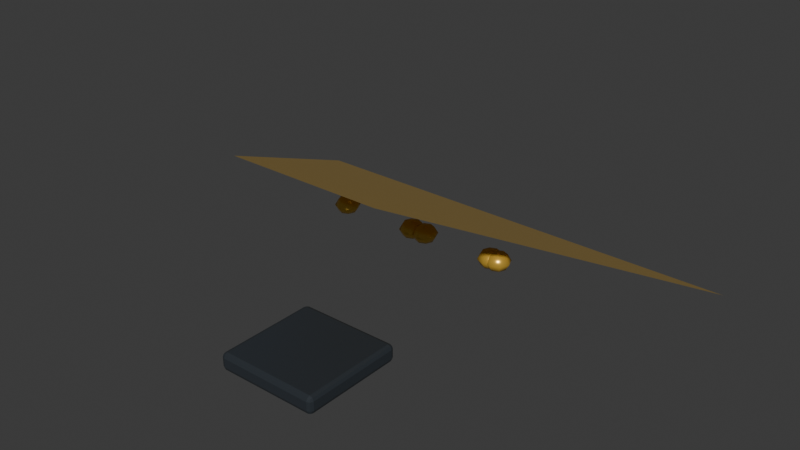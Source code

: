# Source: item_nightAll.blend  (saved by Blender 5.2.45; exported with 4.5.12 LTS)
import bpy
from mathutils import Matrix  # noqa: F401  (used for matrix-valued properties, if any)

bpy.ops.wm.read_factory_settings(use_empty=True)
scene = bpy.context.scene
scene.name = 'Scene'

# ---- collections
col_collection = bpy.data.collections.new('Collection'); scene.collection.children.link(col_collection)

# ---- materials (node trees are filled in below, after node groups)
mat_carbon = bpy.data.materials.new('Carbon')
mat_carbon.diffuse_color = (0.035, 0.043, 0.052, 1.0)
mat_reward_enamel_nightall = bpy.data.materials.new('Reward enamel nightAll')
mat_reward_enamel_nightall.diffuse_color = (0.9, 0.58, 0.1, 1.0)
mat_gold = bpy.data.materials.new('Gold')
mat_gold.diffuse_color = (0.95, 0.58, 0.08, 1.0)

# ---- material node trees
mat_carbon.use_nodes = True; mat_carbon.node_tree.nodes.clear()
_N = mat_carbon.node_tree.nodes; _L = mat_carbon.node_tree.links
n0 = _N.new('ShaderNodeBsdfPrincipled'); n0.name = 'プリンシプルBSDF'; n0.location = (-200, 100)
n0.inputs[0].default_value = (0.035, 0.043, 0.052, 1.0)
n0.inputs[1].default_value = 0.2
n0.inputs[2].default_value = 0.4
n0.inputs[10].default_value = 0.005
n1 = _N.new('ShaderNodeOutputMaterial'); n1.name = 'マテリアル出力'; n1.location = (200, 100)
_L.new(n0.outputs[0], n1.inputs[0])
n1.is_active_output = True
mat_reward_enamel_nightall.use_nodes = True; mat_reward_enamel_nightall.node_tree.nodes.clear()
_N = mat_reward_enamel_nightall.node_tree.nodes; _L = mat_reward_enamel_nightall.node_tree.links
n0 = _N.new('ShaderNodeBsdfPrincipled'); n0.name = 'プリンシプルBSDF'; n0.location = (-200, 100)
n0.inputs[0].default_value = (0.9, 0.58, 0.1, 1.0)
n0.inputs[1].default_value = 0.55
n0.inputs[2].default_value = 0.25
n0.inputs[10].default_value = 0.005
n1 = _N.new('ShaderNodeOutputMaterial'); n1.name = 'マテリアル出力'; n1.location = (200, 100)
_L.new(n0.outputs[0], n1.inputs[0])
n1.is_active_output = True
mat_gold.use_nodes = True; mat_gold.node_tree.nodes.clear()
_N = mat_gold.node_tree.nodes; _L = mat_gold.node_tree.links
n0 = _N.new('ShaderNodeBsdfPrincipled'); n0.name = 'プリンシプルBSDF'; n0.location = (-200, 100)
n0.inputs[0].default_value = (0.95, 0.58, 0.08, 1.0)
n0.inputs[1].default_value = 0.6
n0.inputs[2].default_value = 0.3
n0.inputs[10].default_value = 0.005
n1 = _N.new('ShaderNodeOutputMaterial'); n1.name = 'マテリアル出力'; n1.location = (200, 100)
_L.new(n0.outputs[0], n1.inputs[0])
n1.is_active_output = True

# ---- world
world_world = bpy.data.worlds.new('World'); scene.world = world_world
world_world.use_nodes = True; world_world.node_tree.nodes.clear()
_N = world_world.node_tree.nodes; _L = world_world.node_tree.links
n0 = _N.new('ShaderNodeOutputWorld'); n0.name = 'World Output'; n0.location = (200, 100)
n1 = _N.new('ShaderNodeBackground'); n1.name = 'Background'; n1.location = (-200, 100)
n1.inputs[0].default_value = (0.05088, 0.05088, 0.05088, 1.0)
_L.new(n1.outputs[0], n0.inputs[0])
n0.is_active_output = True
world_world.color = (0.05088, 0.05088, 0.05088)
world_world.sun_shadow_jitter_overblur = 0.0

# ---- meshes
me_mount = bpy.data.meshes.new('Mount')
me_mount.from_pydata([(-0.15, 0.15, -0.025), (0.15, 0.15, -0.025), (0.15, 0.15, 0.025), (-0.15, 0.15, 0.025), (-0.15, -0.15, -0.025), (0.15, -0.15, -0.025), (0.15, -0.15, 0.025), (-0.15, -0.15, 0.025)], [], [(0, 3, 2, 1), (4, 5, 6, 7), (0, 1, 5, 4), (3, 7, 6, 2), (0, 4, 7, 3), (1, 2, 6, 5)])
me_mount.materials.append(mat_carbon)
me_mount.update()
me_flowing_cape = bpy.data.meshes.new('Flowing cape')
me_flowing_cape.from_pydata([(-0.22, 0.0, 0.5), (0.22, 0.0, 0.5), (0.68, 0.85, 0.07), (-0.68, 0.85, 0.07)], [], [(0, 1, 2, 3)])
me_flowing_cape.materials.append(mat_reward_enamel_nightall)
me_flowing_cape.update()
me_star = bpy.data.meshes.new('Star')
me_star.from_pydata([(0.0, 0.4, 0.245), (0.0, 0.4, 0.245), (0.0, 0.4, 0.245), (0.0, 0.4, 0.245), (0.0, 0.4, 0.245), (0.0, 0.4, 0.245), (0.0, 0.4, 0.245), (0.0, 0.4, 0.245), (0.02475, 0.4, 0.2377), (0.0175, 0.3825, 0.2377), (1.515e-18, 0.3753, 0.2377), (-0.0175, 0.3825, 0.2377), (-0.02475, 0.4, 0.2377), (-0.0175, 0.4175, 0.2377), (-4.546e-18, 0.4247, 0.2377), (0.0175, 0.4175, 0.2377), (0.035, 0.4, 0.22), (0.02475, 0.3753, 0.22), (2.143e-18, 0.365, 0.22), (-0.02475, 0.3753, 0.22), (-0.035, 0.4, 0.22), (-0.02475, 0.4247, 0.22), (-6.429e-18, 0.435, 0.22), (0.02475, 0.4247, 0.22), (0.02475, 0.4, 0.2023), (0.0175, 0.3825, 0.2023), (1.515e-18, 0.3753, 0.2023), (-0.0175, 0.3825, 0.2023), (-0.02475, 0.4, 0.2023), (-0.0175, 0.4175, 0.2023), (-4.546e-18, 0.4247, 0.2023), (0.0175, 0.4175, 0.2023), (4.286e-18, 0.4, 0.195), (3.031e-18, 0.4, 0.195), (2.625e-34, 0.4, 0.195), (-3.031e-18, 0.4, 0.195), (-4.286e-18, 0.4, 0.195), (-3.031e-18, 0.4, 0.195), (-7.874e-34, 0.4, 0.195), (3.031e-18, 0.4, 0.195)], [], [(0, 1, 9, 8), (1, 2, 10, 9), (2, 3, 11, 10), (3, 4, 12, 11), (4, 5, 13, 12), (5, 6, 14, 13), (6, 7, 15, 14), (7, 0, 8, 15), (8, 9, 17, 16), (9, 10, 18, 17), (10, 11, 19, 18), (11, 12, 20, 19), (12, 13, 21, 20), (13, 14, 22, 21), (14, 15, 23, 22), (15, 8, 16, 23), (16, 17, 25, 24), (17, 18, 26, 25), (18, 19, 27, 26), (19, 20, 28, 27), (20, 21, 29, 28), (21, 22, 30, 29), (22, 23, 31, 30), (23, 16, 24, 31), (24, 25, 33, 32), (25, 26, 34, 33), (26, 27, 35, 34), (27, 28, 36, 35), (28, 29, 37, 36), (29, 30, 38, 37), (30, 31, 39, 38), (31, 24, 32, 39)])
me_star.polygons.foreach_set('use_smooth', [True] * 32)
me_star.materials.append(mat_gold)
me_star.update()
me_star_001 = bpy.data.meshes.new('Star.001')
me_star_001.from_pydata([(0.2524, 0.4, 0.245), (0.2524, 0.4, 0.245), (0.2524, 0.4, 0.245), (0.2524, 0.4, 0.245), (0.2524, 0.4, 0.245), (0.2524, 0.4, 0.245), (0.2524, 0.4, 0.245), (0.2524, 0.4, 0.245), (0.2772, 0.4, 0.2377), (0.2699, 0.3825, 0.2377), (0.2524, 0.3753, 0.2377), (0.2349, 0.3825, 0.2377), (0.2277, 0.4, 0.2377), (0.2349, 0.4175, 0.2377), (0.2524, 0.4247, 0.2377), (0.2699, 0.4175, 0.2377), (0.2874, 0.4, 0.22), (0.2772, 0.3753, 0.22), (0.2524, 0.365, 0.22), (0.2277, 0.3753, 0.22), (0.2174, 0.4, 0.22), (0.2277, 0.4247, 0.22), (0.2524, 0.435, 0.22), (0.2772, 0.4247, 0.22), (0.2772, 0.4, 0.2023), (0.2699, 0.3825, 0.2023), (0.2524, 0.3753, 0.2023), (0.2349, 0.3825, 0.2023), (0.2277, 0.4, 0.2023), (0.2349, 0.4175, 0.2023), (0.2524, 0.4247, 0.2023), (0.2699, 0.4175, 0.2023), (0.2524, 0.4, 0.195), (0.2524, 0.4, 0.195), (0.2524, 0.4, 0.195), (0.2524, 0.4, 0.195), (0.2524, 0.4, 0.195), (0.2524, 0.4, 0.195), (0.2524, 0.4, 0.195), (0.2524, 0.4, 0.195)], [], [(0, 1, 9, 8), (1, 2, 10, 9), (2, 3, 11, 10), (3, 4, 12, 11), (4, 5, 13, 12), (5, 6, 14, 13), (6, 7, 15, 14), (7, 0, 8, 15), (8, 9, 17, 16), (9, 10, 18, 17), (10, 11, 19, 18), (11, 12, 20, 19), (12, 13, 21, 20), (13, 14, 22, 21), (14, 15, 23, 22), (15, 8, 16, 23), (16, 17, 25, 24), (17, 18, 26, 25), (18, 19, 27, 26), (19, 20, 28, 27), (20, 21, 29, 28), (21, 22, 30, 29), (22, 23, 31, 30), (23, 16, 24, 31), (24, 25, 33, 32), (25, 26, 34, 33), (26, 27, 35, 34), (27, 28, 36, 35), (28, 29, 37, 36), (29, 30, 38, 37), (30, 31, 39, 38), (31, 24, 32, 39)])
me_star_001.polygons.foreach_set('use_smooth', [True] * 32)
me_star_001.materials.append(mat_gold)
me_star_001.update()
me_star_002 = bpy.data.meshes.new('Star.002')
me_star_002.from_pydata([(0.2728, 0.4, 0.245), (0.2728, 0.4, 0.245), (0.2728, 0.4, 0.245), (0.2728, 0.4, 0.245), (0.2728, 0.4, 0.245), (0.2728, 0.4, 0.245), (0.2728, 0.4, 0.245), (0.2728, 0.4, 0.245), (0.2975, 0.4, 0.2377), (0.2903, 0.3825, 0.2377), (0.2728, 0.3753, 0.2377), (0.2553, 0.3825, 0.2377), (0.248, 0.4, 0.2377), (0.2553, 0.4175, 0.2377), (0.2728, 0.4247, 0.2377), (0.2903, 0.4175, 0.2377), (0.3078, 0.4, 0.22), (0.2975, 0.3753, 0.22), (0.2728, 0.365, 0.22), (0.248, 0.3753, 0.22), (0.2378, 0.4, 0.22), (0.248, 0.4247, 0.22), (0.2728, 0.435, 0.22), (0.2975, 0.4247, 0.22), (0.2975, 0.4, 0.2023), (0.2903, 0.3825, 0.2023), (0.2728, 0.3753, 0.2023), (0.2553, 0.3825, 0.2023), (0.248, 0.4, 0.2023), (0.2553, 0.4175, 0.2023), (0.2728, 0.4247, 0.2023), (0.2903, 0.4175, 0.2023), (0.2728, 0.4, 0.195), (0.2728, 0.4, 0.195), (0.2728, 0.4, 0.195), (0.2728, 0.4, 0.195), (0.2728, 0.4, 0.195), (0.2728, 0.4, 0.195), (0.2728, 0.4, 0.195), (0.2728, 0.4, 0.195)], [], [(0, 1, 9, 8), (1, 2, 10, 9), (2, 3, 11, 10), (3, 4, 12, 11), (4, 5, 13, 12), (5, 6, 14, 13), (6, 7, 15, 14), (7, 0, 8, 15), (8, 9, 17, 16), (9, 10, 18, 17), (10, 11, 19, 18), (11, 12, 20, 19), (12, 13, 21, 20), (13, 14, 22, 21), (14, 15, 23, 22), (15, 8, 16, 23), (16, 17, 25, 24), (17, 18, 26, 25), (18, 19, 27, 26), (19, 20, 28, 27), (20, 21, 29, 28), (21, 22, 30, 29), (22, 23, 31, 30), (23, 16, 24, 31), (24, 25, 33, 32), (25, 26, 34, 33), (26, 27, 35, 34), (27, 28, 36, 35), (28, 29, 37, 36), (29, 30, 38, 37), (30, 31, 39, 38), (31, 24, 32, 39)])
me_star_002.polygons.foreach_set('use_smooth', [True] * 32)
me_star_002.materials.append(mat_gold)
me_star_002.update()
me_star_003 = bpy.data.meshes.new('Star.003')
me_star_003.from_pydata([(0.04234, 0.4, 0.245), (0.04234, 0.4, 0.245), (0.04234, 0.4, 0.245), (0.04234, 0.4, 0.245), (0.04234, 0.4, 0.245), (0.04234, 0.4, 0.245), (0.04234, 0.4, 0.245), (0.04234, 0.4, 0.245), (0.06708, 0.4, 0.2377), (0.05984, 0.3825, 0.2377), (0.04234, 0.3753, 0.2377), (0.02484, 0.3825, 0.2377), (0.01759, 0.4, 0.2377), (0.02484, 0.4175, 0.2377), (0.04234, 0.4247, 0.2377), (0.05984, 0.4175, 0.2377), (0.07734, 0.4, 0.22), (0.06708, 0.3753, 0.22), (0.04234, 0.365, 0.22), (0.01759, 0.3753, 0.22), (0.007336, 0.4, 0.22), (0.01759, 0.4247, 0.22), (0.04234, 0.435, 0.22), (0.06708, 0.4247, 0.22), (0.06708, 0.4, 0.2023), (0.05984, 0.3825, 0.2023), (0.04234, 0.3753, 0.2023), (0.02484, 0.3825, 0.2023), (0.01759, 0.4, 0.2023), (0.02484, 0.4175, 0.2023), (0.04234, 0.4247, 0.2023), (0.05984, 0.4175, 0.2023), (0.04234, 0.4, 0.195), (0.04234, 0.4, 0.195), (0.04234, 0.4, 0.195), (0.04234, 0.4, 0.195), (0.04234, 0.4, 0.195), (0.04234, 0.4, 0.195), (0.04234, 0.4, 0.195), (0.04234, 0.4, 0.195)], [], [(0, 1, 9, 8), (1, 2, 10, 9), (2, 3, 11, 10), (3, 4, 12, 11), (4, 5, 13, 12), (5, 6, 14, 13), (6, 7, 15, 14), (7, 0, 8, 15), (8, 9, 17, 16), (9, 10, 18, 17), (10, 11, 19, 18), (11, 12, 20, 19), (12, 13, 21, 20), (13, 14, 22, 21), (14, 15, 23, 22), (15, 8, 16, 23), (16, 17, 25, 24), (17, 18, 26, 25), (18, 19, 27, 26), (19, 20, 28, 27), (20, 21, 29, 28), (21, 22, 30, 29), (22, 23, 31, 30), (23, 16, 24, 31), (24, 25, 33, 32), (25, 26, 34, 33), (26, 27, 35, 34), (27, 28, 36, 35), (28, 29, 37, 36), (29, 30, 38, 37), (30, 31, 39, 38), (31, 24, 32, 39)])
me_star_003.polygons.foreach_set('use_smooth', [True] * 32)
me_star_003.materials.append(mat_gold)
me_star_003.update()
me_star_004 = bpy.data.meshes.new('Star.004')
me_star_004.from_pydata([(-0.227, 0.4, 0.245), (-0.227, 0.4, 0.245), (-0.227, 0.4, 0.245), (-0.227, 0.4, 0.245), (-0.227, 0.4, 0.245), (-0.227, 0.4, 0.245), (-0.227, 0.4, 0.245), (-0.227, 0.4, 0.245), (-0.2023, 0.4, 0.2377), (-0.2095, 0.3825, 0.2377), (-0.227, 0.3753, 0.2377), (-0.2445, 0.3825, 0.2377), (-0.2518, 0.4, 0.2377), (-0.2445, 0.4175, 0.2377), (-0.227, 0.4247, 0.2377), (-0.2095, 0.4175, 0.2377), (-0.192, 0.4, 0.22), (-0.2023, 0.3753, 0.22), (-0.227, 0.365, 0.22), (-0.2518, 0.3753, 0.22), (-0.262, 0.4, 0.22), (-0.2518, 0.4247, 0.22), (-0.227, 0.435, 0.22), (-0.2023, 0.4247, 0.22), (-0.2023, 0.4, 0.2023), (-0.2095, 0.3825, 0.2023), (-0.227, 0.3753, 0.2023), (-0.2445, 0.3825, 0.2023), (-0.2518, 0.4, 0.2023), (-0.2445, 0.4175, 0.2023), (-0.227, 0.4247, 0.2023), (-0.2095, 0.4175, 0.2023), (-0.227, 0.4, 0.195), (-0.227, 0.4, 0.195), (-0.227, 0.4, 0.195), (-0.227, 0.4, 0.195), (-0.227, 0.4, 0.195), (-0.227, 0.4, 0.195), (-0.227, 0.4, 0.195), (-0.227, 0.4, 0.195)], [], [(0, 1, 9, 8), (1, 2, 10, 9), (2, 3, 11, 10), (3, 4, 12, 11), (4, 5, 13, 12), (5, 6, 14, 13), (6, 7, 15, 14), (7, 0, 8, 15), (8, 9, 17, 16), (9, 10, 18, 17), (10, 11, 19, 18), (11, 12, 20, 19), (12, 13, 21, 20), (13, 14, 22, 21), (14, 15, 23, 22), (15, 8, 16, 23), (16, 17, 25, 24), (17, 18, 26, 25), (18, 19, 27, 26), (19, 20, 28, 27), (20, 21, 29, 28), (21, 22, 30, 29), (22, 23, 31, 30), (23, 16, 24, 31), (24, 25, 33, 32), (25, 26, 34, 33), (26, 27, 35, 34), (27, 28, 36, 35), (28, 29, 37, 36), (29, 30, 38, 37), (30, 31, 39, 38), (31, 24, 32, 39)])
me_star_004.polygons.foreach_set('use_smooth', [True] * 32)
me_star_004.materials.append(mat_gold)
me_star_004.update()

# ---- objects
ob_mount = bpy.data.objects.new('Mount', me_mount)
ob_flowing_cape = bpy.data.objects.new('Flowing cape', me_flowing_cape)
ob_star = bpy.data.objects.new('Star', me_star)
ob_star_001 = bpy.data.objects.new('Star.001', me_star_001)
ob_star_002 = bpy.data.objects.new('Star.002', me_star_002)
ob_star_003 = bpy.data.objects.new('Star.003', me_star_003)
ob_star_004 = bpy.data.objects.new('Star.004', me_star_004)

# ---- transforms, parenting, visibility, modifiers, constraints
ob_mount.location = (0.0, 0.0, 0.025)
_m = ob_mount.modifiers.new('Crafted edge bevel', 'BEVEL')
_m.width = 0.012
_m.width_pct = 0.012
_m.segments = 2
ob_flowing_cape.location = (0.0, 0.0, 0.0)
ob_star.location = (0.0, 0.0, 0.0)
ob_star_001.location = (0.0, 0.0, 0.0)
ob_star_002.location = (0.0, 0.0, 0.0)
ob_star_003.location = (0.0, 0.0, 0.0)
ob_star_004.location = (0.0, 0.0, 0.0)

# ---- collection membership
col_collection.objects.link(ob_mount)
col_collection.objects.link(ob_flowing_cape)
col_collection.objects.link(ob_star)
col_collection.objects.link(ob_star_001)
col_collection.objects.link(ob_star_002)
col_collection.objects.link(ob_star_003)
col_collection.objects.link(ob_star_004)

# ---- scene / render settings (as saved in the file)
scene.frame_start = 1; scene.frame_end = 250; scene.frame_set(1)
scene.render.engine = 'BLENDER_EEVEE_NEXT'
scene.render.bake_bias = 0.0
scene.render.bake_samples = 0
scene.render.compositor_device = 'GPU'
scene.eevee.use_volume_custom_range = False
scene.eevee.fast_gi_thickness_near = 0.1
scene.eevee.fast_gi_thickness_far = 0.0
scene.eevee.ray_tracing_options.screen_trace_thickness = 0.1
bpy.context.view_layer.update()

# ---- added for rendering (the .blend has no active camera and no usable light): camera, sun
cam_auto = bpy.data.cameras.new('AutoCamera')
cam_auto.lens = 50.0
cam_auto.sensor_width = 36.0
cam_auto.clip_end = 1000.0
ob_auto_camera = bpy.data.objects.new('AutoCamera', cam_auto)
scene.collection.objects.link(ob_auto_camera)
ob_auto_camera.location = (1.62892, -1.60471, 1.55314)
ob_auto_camera.rotation_euler = (1.09748, -7.21219e-08, 0.694738)
scene.camera = ob_auto_camera
light_auto_sun = bpy.data.lights.new('AutoSun', 'SUN')
light_auto_sun.energy = 3.0
light_auto_sun.angle = 0.0523599
ob_auto_sun = bpy.data.objects.new('AutoSun', light_auto_sun)
scene.collection.objects.link(ob_auto_sun)
ob_auto_sun.rotation_euler = (0.872665, 0.174533, 0.523599)
bpy.context.view_layer.update()
